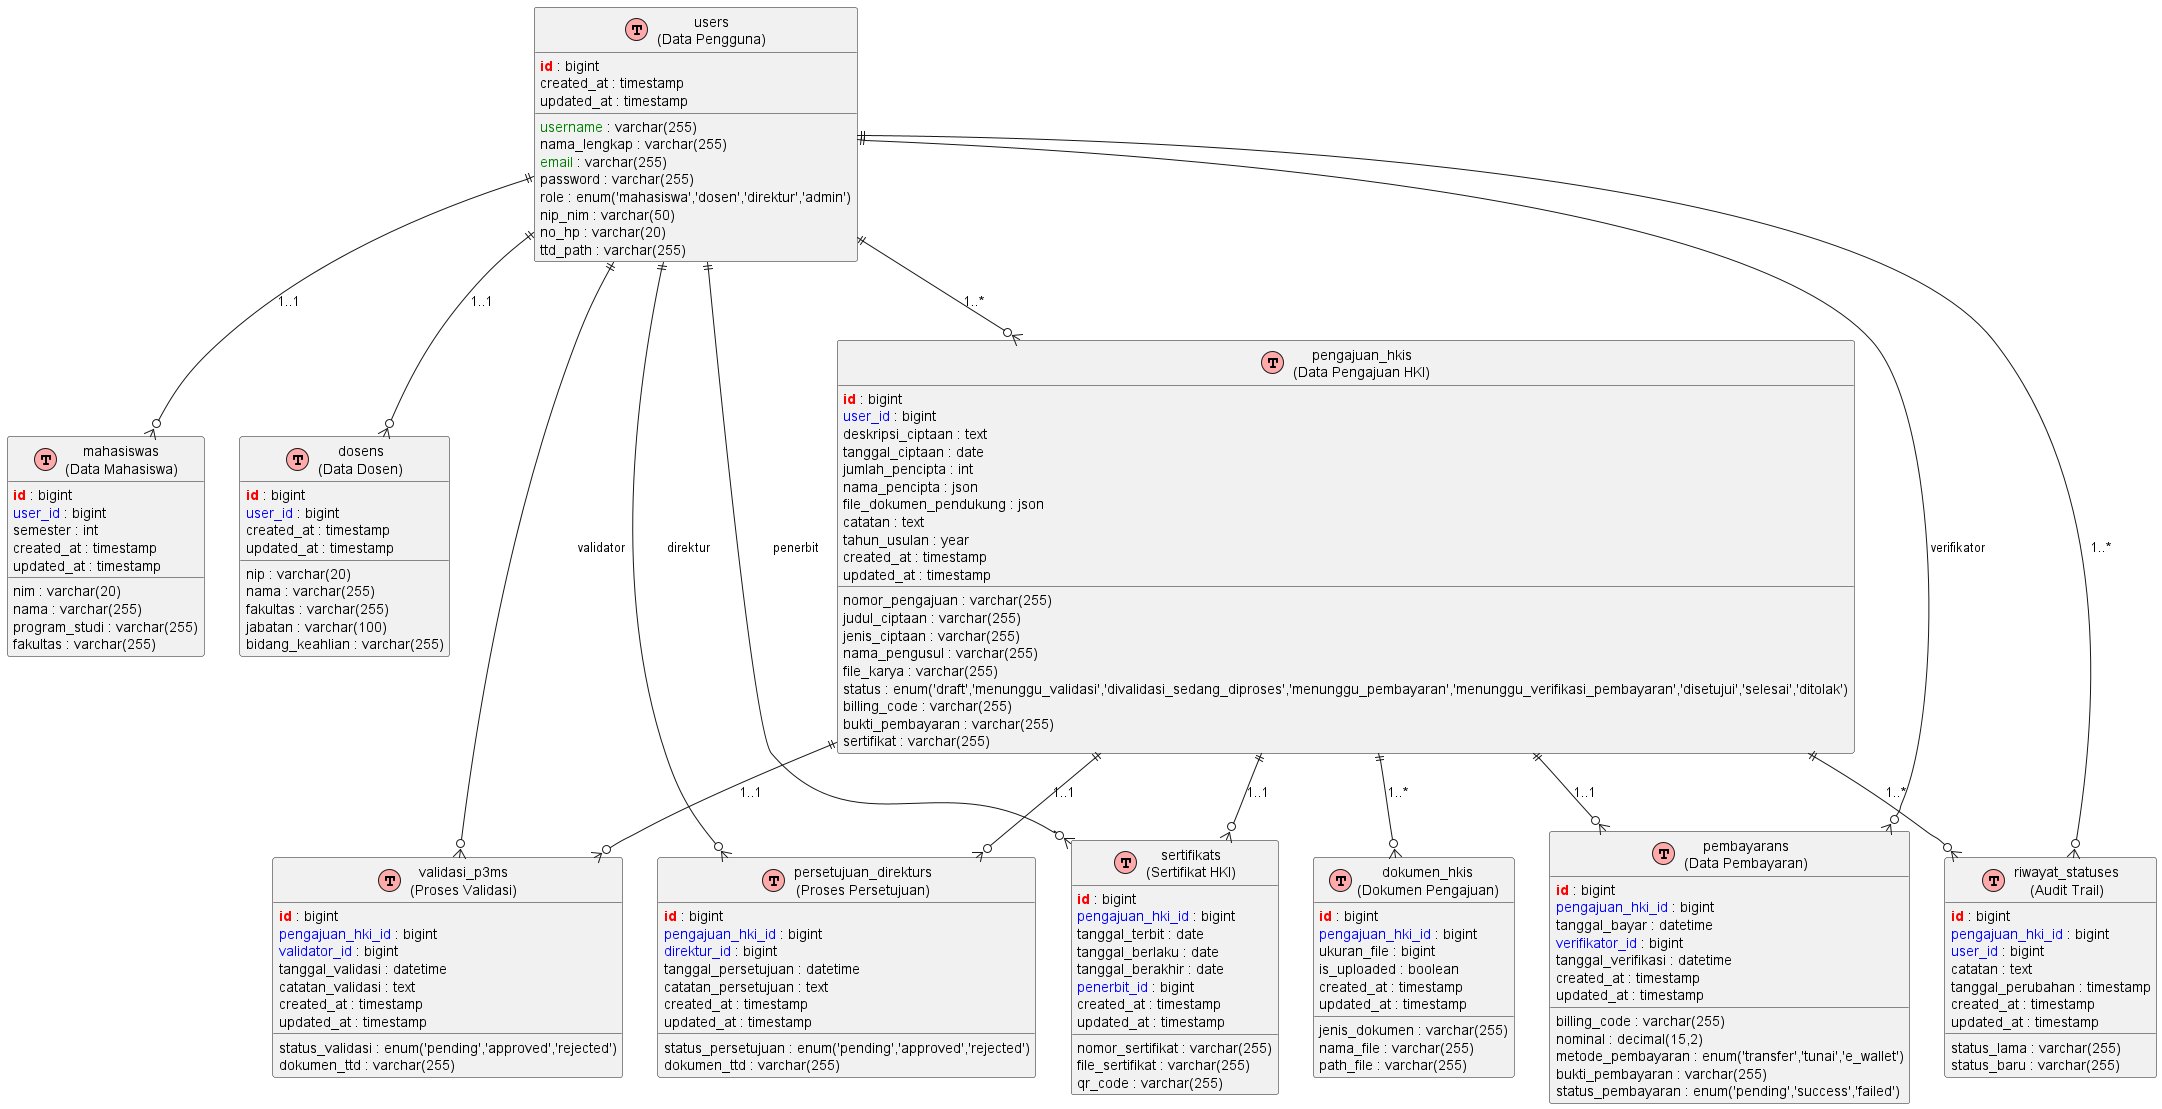

The diagram above was rendered by PlantUML. Its source (embedded in the PNG):
@startuml ERD Sistem Pengajuan HKI

!define table(name,desc) class name as "desc" << (T,#FFAAAA) >>
!define primary_key(x) <b><color:red>x</color></b>
!define foreign_key(x) <color:blue>x</color>
!define unique(x) <color:green>x</color>

' Tabel 1: Users
table(users, "users\n(Data Pengguna)") {
  primary_key(id) : bigint
  unique(username) : varchar(255)
  nama_lengkap : varchar(255)
  unique(email) : varchar(255)
  password : varchar(255)
  role : enum('mahasiswa','dosen','direktur','admin')
  nip_nim : varchar(50)
  no_hp : varchar(20)
  ttd_path : varchar(255)
  created_at : timestamp
  updated_at : timestamp
}

' Tabel 2: Mahasiswa
table(mahasiswas, "mahasiswas\n(Data Mahasiswa)") {
  primary_key(id) : bigint
  foreign_key(user_id) : bigint
  nim : varchar(20)
  nama : varchar(255)
  program_studi : varchar(255)
  fakultas : varchar(255)
  semester : int
  created_at : timestamp
  updated_at : timestamp
}

' Tabel 3: Dosen
table(dosens, "dosens\n(Data Dosen)") {
  primary_key(id) : bigint
  foreign_key(user_id) : bigint
  nip : varchar(20)
  nama : varchar(255)
  fakultas : varchar(255)
  jabatan : varchar(100)
  bidang_keahlian : varchar(255)
  created_at : timestamp
  updated_at : timestamp
}

' Tabel 4: Pengajuan HKI
table(pengajuan_hkis, "pengajuan_hkis\n(Data Pengajuan HKI)") {
  primary_key(id) : bigint
  foreign_key(user_id) : bigint
  nomor_pengajuan : varchar(255)
  judul_ciptaan : varchar(255)
  deskripsi_ciptaan : text
  jenis_ciptaan : varchar(255)
  tanggal_ciptaan : date
  jumlah_pencipta : int
  nama_pencipta : json
  nama_pengusul : varchar(255)
  file_karya : varchar(255)
  file_dokumen_pendukung : json
  status : enum('draft','menunggu_validasi','divalidasi_sedang_diproses','menunggu_pembayaran','menunggu_verifikasi_pembayaran','disetujui','selesai','ditolak')
  catatan : text
  tahun_usulan : year
  billing_code : varchar(255)
  bukti_pembayaran : varchar(255)
  sertifikat : varchar(255)
  created_at : timestamp
  updated_at : timestamp
}

' Tabel 5: Dokumen HKI
table(dokumen_hkis, "dokumen_hkis\n(Dokumen Pengajuan)") {
  primary_key(id) : bigint
  foreign_key(pengajuan_hki_id) : bigint
  jenis_dokumen : varchar(255)
  nama_file : varchar(255)
  path_file : varchar(255)
  ukuran_file : bigint
  is_uploaded : boolean
  created_at : timestamp
  updated_at : timestamp
}

' Tabel 6: Validasi P3M
table(validasi_p3ms, "validasi_p3ms\n(Proses Validasi)") {
  primary_key(id) : bigint
  foreign_key(pengajuan_hki_id) : bigint
  foreign_key(validator_id) : bigint
  tanggal_validasi : datetime
  status_validasi : enum('pending','approved','rejected')
  catatan_validasi : text
  dokumen_ttd : varchar(255)
  created_at : timestamp
  updated_at : timestamp
}

' Tabel 7: Persetujuan Direktur
table(persetujuan_direkturs, "persetujuan_direkturs\n(Proses Persetujuan)") {
  primary_key(id) : bigint
  foreign_key(pengajuan_hki_id) : bigint
  foreign_key(direktur_id) : bigint
  tanggal_persetujuan : datetime
  status_persetujuan : enum('pending','approved','rejected')
  catatan_persetujuan : text
  dokumen_ttd : varchar(255)
  created_at : timestamp
  updated_at : timestamp
}

' Tabel 8: Pembayaran
table(pembayarans, "pembayarans\n(Data Pembayaran)") {
  primary_key(id) : bigint
  foreign_key(pengajuan_hki_id) : bigint
  billing_code : varchar(255)
  nominal : decimal(15,2)
  metode_pembayaran : enum('transfer','tunai','e_wallet')
  tanggal_bayar : datetime
  bukti_pembayaran : varchar(255)
  status_pembayaran : enum('pending','success','failed')
  foreign_key(verifikator_id) : bigint
  tanggal_verifikasi : datetime
  created_at : timestamp
  updated_at : timestamp
}

' Tabel 9: Sertifikat
table(sertifikats, "sertifikats\n(Sertifikat HKI)") {
  primary_key(id) : bigint
  foreign_key(pengajuan_hki_id) : bigint
  nomor_sertifikat : varchar(255)
  tanggal_terbit : date
  tanggal_berlaku : date
  tanggal_berakhir : date
  file_sertifikat : varchar(255)
  qr_code : varchar(255)
  foreign_key(penerbit_id) : bigint
  created_at : timestamp
  updated_at : timestamp
}

' Tabel 10: Riwayat Status
table(riwayat_statuses, "riwayat_statuses\n(Audit Trail)") {
  primary_key(id) : bigint
  foreign_key(pengajuan_hki_id) : bigint
  foreign_key(user_id) : bigint
  status_lama : varchar(255)
  status_baru : varchar(255)
  catatan : text
  tanggal_perubahan : timestamp
  created_at : timestamp
  updated_at : timestamp
}

' Relasi antar tabel
users ||--o{ mahasiswas : "1..1"
users ||--o{ dosens : "1..1" 
users ||--o{ pengajuan_hkis : "1..*"
users ||--o{ validasi_p3ms : "validator"
users ||--o{ persetujuan_direkturs : "direktur"
users ||--o{ riwayat_statuses : "1..*"
users ||--o{ pembayarans : "verifikator"
users ||--o{ sertifikats : "penerbit"

pengajuan_hkis ||--o{ dokumen_hkis : "1..*"
pengajuan_hkis ||--o{ validasi_p3ms : "1..1"
pengajuan_hkis ||--o{ persetujuan_direkturs : "1..1"
pengajuan_hkis ||--o{ riwayat_statuses : "1..*"
pengajuan_hkis ||--o{ pembayarans : "1..1"
pengajuan_hkis ||--o{ sertifikats : "1..1"

@enduml